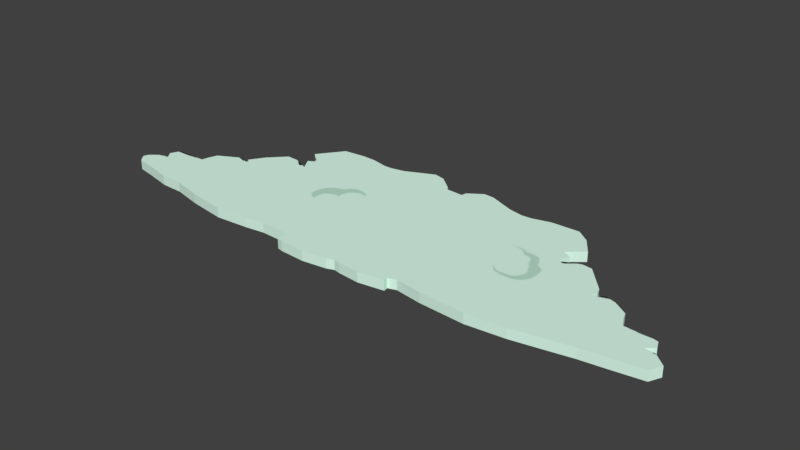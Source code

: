 # Source: Nube2.blend  (saved by Blender 2.78.0; exported with 4.5.12 LTS)
import bpy
from mathutils import Matrix  # noqa: F401  (used for matrix-valued properties, if any)

bpy.ops.wm.read_factory_settings(use_empty=True)
scene = bpy.context.scene
scene.name = 'Scene'

# ---- collections
col_collection_1 = bpy.data.collections.new('Collection 1'); scene.collection.children.link(col_collection_1)

# ---- images (referenced by path relative to the original .blend; pixels are not part of the script)
import os
ASSET_DIR = os.environ.get("B2B_ASSET_DIR", "")  # directory of the original .blend (textures are referenced by path, not embedded)
HERE = os.path.dirname(os.path.abspath(__file__))  # packed textures are extracted next to this script under _unpacked/

def load_image(name, relpath, width, height, colorspace="sRGB"):
    """Load a texture the original file referenced (path relative to the .blend, or extracted next to this script)."""
    p = next((c for c in (os.path.join(HERE, relpath), os.path.join(ASSET_DIR, relpath)) if relpath and os.path.exists(c)), "")
    if p:
        img = bpy.data.images.load(p, check_existing=True)
        img.name = name
    else:  # same state as the original file: an image datablock whose file is absent (Cycles renders it pink)
        img = bpy.data.images.new(name, width, height)
        img.source = "FILE"
        img.filepath = "//" + (relpath or name)
    img.colorspace_settings.name = colorspace
    return img
img_nube2_png = load_image('Nube2.png', '_unpacked/Nube2.671c1e0c.png', 1024, 1024, 'sRGB')

# ---- materials (node trees are filled in below, after node groups)
mat_material_001 = bpy.data.materials.new('Material.001')
mat_material_001.alpha_threshold = 0.0
mat_material_001.roughness = 0.5

# ---- material node trees
mat_material_001.use_nodes = True; mat_material_001.node_tree.nodes.clear()
_N = mat_material_001.node_tree.nodes; _L = mat_material_001.node_tree.links
n0 = _N.new('ShaderNodeOutputMaterial'); n0.name = 'Material Output'; n0.location = (300, 300)
n1 = _N.new('ShaderNodeBsdfDiffuse'); n1.name = 'Diffuse BSDF'; n1.location = (10, 300)
n2 = _N.new('ShaderNodeTexImage'); n2.name = 'Image Texture'; n2.location = (-304, 384)
n2.width = 140
n2.image = img_nube2_png
_L.new(n1.outputs[0], n0.inputs[0])
_L.new(n2.outputs[0], n1.inputs[0])
n0.is_active_output = True

# ---- world
world_world = bpy.data.worlds.new('World'); scene.world = world_world
world_world.color = (0.05088, 0.05088, 0.05088)
world_world.use_sun_shadow = False
world_world.sun_shadow_jitter_overblur = 0.0
world_world.cycles.sampling_method = 'MANUAL'

# ---- meshes
me_plane = bpy.data.meshes.new('Plane')
me_plane.from_pydata([(-0.4803, 0.04845, 0.0), (-0.4303, 0.02563, 0.0), (-0.4532, 0.06336, 0.0), (-0.4447, 0.06825, 0.0), (-0.4331, 0.076, 0.0), (-0.4564, 0.09925, 0.0), (-0.4719, 0.1128, 0.0), (-0.4157, 0.1884, 0.0), (-0.3498, 0.1942, 0.0), (-0.3072, 0.1923, 0.0), (-0.2568, 0.1806, 0.0), (-0.2316, 0.1806, 0.0), (-0.1909, 0.1884, 0.0), (-0.1192, 0.2213, 0.0), (-0.1057, 0.2271, 0.0), (-0.07274, 0.2194, 0.0), (-0.02624, 0.1806, 0.0), (-0.02624, 0.1709, 0.0), (0.03188, 0.1671, 0.0), (0.03382, 0.1826, 0.0), (0.07645, 0.2116, 0.0), (0.1074, 0.2097, 0.0), (0.183, 0.1787, 0.0), (0.2276, 0.169, 0.0), (0.2586, 0.1709, 0.0), (0.307, 0.1845, 0.0), (0.3942, 0.1864, 0.0), (0.4329, 0.1574, 0.0), (0.4678, 0.107, 0.0), (0.4349, 0.07988, 0.0), (0.4233, 0.06825, 0.0), (0.4465, 0.05663, 0.0), (0.4349, 0.03338, 0.0), (0.431, 0.01594, 0.0), (0.4543, 0.02757, 0.0), (0.4872, 0.04307, 0.0), (0.5201, 0.03919, 0.0), (0.5841, -0.03443, 0.0), (0.5899, -0.05187, 0.0), (0.5821, -0.06931, 0.0), (0.6151, -0.05381, 0.0), (0.6441, -0.0635, 0.0), (0.6848, -0.09062, 0.0), (0.6906, -0.1081, 0.0), (0.6848, -0.1274, 0.0), (0.7023, -0.1391, 0.0), (0.774, -0.141, 0.0), (0.7972, -0.1468, 0.0), (0.8069, -0.1701, 0.0), (0.7856, -0.1875, 0.0), (0.8146, -0.1914, 0.0), (0.8495, -0.2224, 0.0), (0.834, -0.2553, 0.0), (0.7449, -0.2689, 0.0), (0.6751, -0.2786, 0.0), (0.586, -0.296, 0.0), (0.5143, -0.3096, 0.0), (0.4039, -0.3212, 0.0), (0.2702, -0.3134, 0.0), (0.1927, -0.3018, 0.0), (0.1694, -0.3096, 0.0), (0.1714, -0.3231, 0.0), (0.09582, -0.3347, 0.0), (0.03188, -0.3289, 0.0), (0.01251, -0.3251, 0.0), (-0.008805, -0.3328, 0.0), (-0.08049, -0.3425, 0.0), (-0.1561, -0.3386, 0.0), (-0.1735, -0.3347, 0.0), (-0.1716, -0.3018, 0.0), (-0.2646, -0.2979, 0.0), (-0.3227, -0.3057, 0.0), (-0.4234, -0.3134, 0.0), (-0.5377, -0.296, 0.0), (-0.6269, -0.2747, 0.0), (-0.6966, -0.2727, 0.0), (-0.7819, -0.2534, 0.0), (-0.8322, -0.2437, 0.0), (-0.8516, -0.2204, 0.0), (-0.8458, -0.2049, 0.0), (-0.8167, -0.1817, 0.0), (-0.7896, -0.1797, 0.0), (-0.8071, -0.1565, 0.0), (-0.7935, -0.1274, 0.0), (-0.6986, -0.1274, 0.0), (-0.6947, -0.1061, 0.0), (-0.685, -0.079, 0.0), (-0.6191, -0.04412, 0.0), (-0.5901, -0.05575, 0.0), (-0.5823, -0.04993, 0.0), (-0.5939, -0.04218, 0.0), (-0.5649, 0.002378, 0.0), (-0.5184, 0.05082, 0.0), (-0.4803, 0.04845, 0.02897), (-0.4303, 0.02563, 0.02897), (-0.4532, 0.06336, 0.02897), (-0.4447, 0.06825, 0.02897), (-0.4331, 0.076, 0.02897), (-0.4564, 0.09925, 0.02897), (-0.4719, 0.1128, 0.02897), (-0.4157, 0.1884, 0.02897), (-0.3498, 0.1942, 0.02897), (-0.3072, 0.1923, 0.02897), (-0.2568, 0.1806, 0.02897), (-0.2316, 0.1806, 0.02897), (-0.1909, 0.1884, 0.02897), (-0.1192, 0.2213, 0.02897), (-0.1057, 0.2271, 0.02897), (-0.07274, 0.2194, 0.02897), (-0.02624, 0.1806, 0.02897), (-0.02624, 0.1709, 0.02897), (0.03188, 0.1671, 0.02897), (0.03382, 0.1826, 0.02897), (0.07645, 0.2116, 0.02897), (0.1074, 0.2097, 0.02897), (0.183, 0.1787, 0.02897), (0.2276, 0.169, 0.02897), (0.2586, 0.1709, 0.02897), (0.307, 0.1845, 0.02897), (0.3942, 0.1864, 0.02897), (0.4329, 0.1574, 0.02897), (0.4678, 0.107, 0.02897), (0.4349, 0.07988, 0.02897), (0.4233, 0.06825, 0.02897), (0.4465, 0.05663, 0.02897), (0.4349, 0.03338, 0.02897), (0.431, 0.01594, 0.02897), (0.4543, 0.02757, 0.02897), (0.4872, 0.04307, 0.02897), (0.5201, 0.03919, 0.02897), (0.5841, -0.03443, 0.02897), (0.5899, -0.05187, 0.02897), (0.5821, -0.06931, 0.02897), (0.6151, -0.05381, 0.02897), (0.6441, -0.0635, 0.02897), (0.6848, -0.09062, 0.02897), (0.6906, -0.1081, 0.02897), (0.6848, -0.1274, 0.02897), (0.7023, -0.1391, 0.02897), (0.774, -0.141, 0.02897), (0.7972, -0.1468, 0.02897), (0.8069, -0.1701, 0.02897), (0.7856, -0.1875, 0.02897), (0.8146, -0.1914, 0.02897), (0.8495, -0.2224, 0.02897), (0.834, -0.2553, 0.02897), (0.7449, -0.2689, 0.02897), (0.6751, -0.2786, 0.02897), (0.586, -0.296, 0.02897), (0.5143, -0.3096, 0.02897), (0.4039, -0.3212, 0.02897), (0.2702, -0.3134, 0.02897), (0.1927, -0.3018, 0.02897), (0.1694, -0.3096, 0.02897), (0.1714, -0.3231, 0.02897), (0.09582, -0.3347, 0.02897), (0.03188, -0.3289, 0.02897), (0.01251, -0.3251, 0.02897), (-0.008805, -0.3328, 0.02897), (-0.08049, -0.3425, 0.02897), (-0.1561, -0.3386, 0.02897), (-0.1735, -0.3347, 0.02897), (-0.1716, -0.3018, 0.02897), (-0.2646, -0.2979, 0.02897), (-0.3227, -0.3057, 0.02897), (-0.4234, -0.3134, 0.02897), (-0.5377, -0.296, 0.02897), (-0.6269, -0.2747, 0.02897), (-0.6966, -0.2727, 0.02897), (-0.7819, -0.2534, 0.02897), (-0.8322, -0.2437, 0.02897), (-0.8516, -0.2204, 0.02897), (-0.8458, -0.2049, 0.02897), (-0.8167, -0.1817, 0.02897), (-0.7896, -0.1797, 0.02897), (-0.8071, -0.1565, 0.02897), (-0.7935, -0.1274, 0.02897), (-0.6986, -0.1274, 0.02897), (-0.6947, -0.1061, 0.02897), (-0.685, -0.079, 0.02897), (-0.6191, -0.04412, 0.02897), (-0.5901, -0.05575, 0.02897), (-0.5823, -0.04993, 0.02897), (-0.5939, -0.04218, 0.02897), (-0.5649, 0.002378, 0.02897), (-0.5184, 0.05082, 0.02897)], [], [(0, 1, 2, 3, 4, 5, 6, 7, 8, 9, 10, 11, 12, 13, 14, 15, 16, 17, 18, 19, 20, 21, 22, 23, 24, 25, 26, 27, 28, 29, 30, 31, 32, 33, 34, 35, 36, 37, 38, 39, 40, 41, 42, 43, 44, 45, 46, 47, 48, 49, 50, 51, 52, 53, 54, 55, 56, 57, 58, 59, 60, 61, 62, 63, 64, 65, 66, 67, 68, 69, 70, 71, 72, 73, 74, 75, 76, 77, 78, 79, 80, 81, 82, 83, 84, 85, 86, 87, 88, 89, 90, 91, 92), (93, 185, 184, 183, 182, 181, 180, 179, 178, 177, 176, 175, 174, 173, 172, 171, 170, 169, 168, 167, 166, 165, 164, 163, 162, 161, 160, 159, 158, 157, 156, 155, 154, 153, 152, 151, 150, 149, 148, 147, 146, 145, 144, 143, 142, 141, 140, 139, 138, 137, 136, 135, 134, 133, 132, 131, 130, 129, 128, 127, 126, 125, 124, 123, 122, 121, 120, 119, 118, 117, 116, 115, 114, 113, 112, 111, 110, 109, 108, 107, 106, 105, 104, 103, 102, 101, 100, 99, 98, 97, 96, 95, 94), (82, 81, 174, 175), (56, 55, 148, 149), (30, 29, 122, 123), (4, 3, 96, 97), (83, 82, 175, 176), (57, 56, 149, 150), (31, 30, 123, 124), (5, 4, 97, 98), (84, 83, 176, 177), (58, 57, 150, 151), (32, 31, 124, 125), (6, 5, 98, 99), (85, 84, 177, 178), (59, 58, 151, 152), (33, 32, 125, 126), (7, 6, 99, 100), (86, 85, 178, 179), (60, 59, 152, 153), (34, 33, 126, 127), (8, 7, 100, 101), (87, 86, 179, 180), (61, 60, 153, 154), (35, 34, 127, 128), (9, 8, 101, 102), (88, 87, 180, 181), (62, 61, 154, 155), (36, 35, 128, 129), (10, 9, 102, 103), (89, 88, 181, 182), (63, 62, 155, 156), (37, 36, 129, 130), (11, 10, 103, 104), (90, 89, 182, 183), (64, 63, 156, 157), (38, 37, 130, 131), (12, 11, 104, 105), (91, 90, 183, 184), (65, 64, 157, 158), (39, 38, 131, 132), (13, 12, 105, 106), (92, 91, 184, 185), (66, 65, 158, 159), (40, 39, 132, 133), (14, 13, 106, 107), (0, 92, 185, 93), (67, 66, 159, 160), (41, 40, 133, 134), (15, 14, 107, 108), (68, 67, 160, 161), (42, 41, 134, 135), (16, 15, 108, 109), (69, 68, 161, 162), (43, 42, 135, 136), (17, 16, 109, 110), (70, 69, 162, 163), (44, 43, 136, 137), (18, 17, 110, 111), (71, 70, 163, 164), (45, 44, 137, 138), (19, 18, 111, 112), (72, 71, 164, 165), (46, 45, 138, 139), (20, 19, 112, 113), (73, 72, 165, 166), (47, 46, 139, 140), (21, 20, 113, 114), (74, 73, 166, 167), (48, 47, 140, 141), (22, 21, 114, 115), (75, 74, 167, 168), (49, 48, 141, 142), (23, 22, 115, 116), (76, 75, 168, 169), (50, 49, 142, 143), (24, 23, 116, 117), (77, 76, 169, 170), (51, 50, 143, 144), (25, 24, 117, 118), (78, 77, 170, 171), (52, 51, 144, 145), (26, 25, 118, 119), (79, 78, 171, 172), (53, 52, 145, 146), (27, 26, 119, 120), (1, 0, 93, 94), (80, 79, 172, 173), (54, 53, 146, 147), (28, 27, 120, 121), (2, 1, 94, 95), (81, 80, 173, 174), (55, 54, 147, 148), (29, 28, 121, 122), (3, 2, 95, 96)])
_uv = me_plane.uv_layers.new(name='UVMap')
_uv.uv.foreach_set('vector', [0.3174, 0.5177, 0.3363, 0.5091, 0.3276, 0.5234, 0.3308, 0.5252, 0.3352, 0.5281, 0.3264, 0.5369, 0.3205, 0.5421, 0.3418, 0.5707, 0.3667, 0.5729, 0.3828, 0.5721, 0.4019, 0.5677, 0.4114, 0.5677, 0.4268, 0.5707, 0.4539, 0.5831, 0.459, 0.5853, 0.4715, 0.5824, 0.4891, 0.5677, 0.4891, 0.5641, 0.5111, 0.5626, 0.5118, 0.5685, 0.5279, 0.5794, 0.5397, 0.5787, 0.5682, 0.567, 0.5851, 0.5633, 0.5968, 0.5641, 0.6151, 0.5692, 0.6481, 0.5699, 0.6628, 0.5589, 0.676, 0.5399, 0.6635, 0.5296, 0.6591, 0.5252, 0.6679, 0.5208, 0.6635, 0.512, 0.6621, 0.5054, 0.6708, 0.5098, 0.6833, 0.5157, 0.6958, 0.5142, 0.7199, 0.4864, 0.7221, 0.4798, 0.7192, 0.4732, 0.7317, 0.479, 0.7427, 0.4754, 0.7581, 0.4651, 0.7603, 0.4585, 0.7581, 0.4512, 0.7647, 0.4468, 0.7918, 0.4461, 0.8006, 0.4439, 0.8042, 0.4351, 0.7962, 0.4285, 0.8072, 0.427, 0.8204, 0.4153, 0.8145, 0.4028, 0.7808, 0.3977, 0.7544, 0.394, 0.7207, 0.3874, 0.6936, 0.3823, 0.6518, 0.3779, 0.6012, 0.3808, 0.5719, 0.3852, 0.5631, 0.3823, 0.5638, 0.3772, 0.5353, 0.3728, 0.5111, 0.375, 0.5038, 0.3764, 0.4957, 0.3735, 0.4686, 0.3698, 0.44, 0.3713, 0.4334, 0.3728, 0.4341, 0.3852, 0.399, 0.3867, 0.377, 0.3838, 0.3389, 0.3808, 0.2956, 0.3874, 0.2619, 0.3955, 0.2355, 0.3962, 0.2033, 0.4036, 0.1842, 0.4072, 0.1769, 0.416, 0.1791, 0.4219, 0.1901, 0.4307, 0.2003, 0.4314, 0.1937, 0.4402, 0.1989, 0.4512, 0.2348, 0.4512, 0.2363, 0.4593, 0.2399, 0.4695, 0.2648, 0.4827, 0.2758, 0.4783, 0.2788, 0.4805, 0.2744, 0.4834, 0.2854, 0.5003, 0.3029, 0.5186, 0.3174, 0.5177, 0.3029, 0.5186, 0.2854, 0.5003, 0.2744, 0.4834, 0.2788, 0.4805, 0.2758, 0.4783, 0.2648, 0.4827, 0.2399, 0.4695, 0.2363, 0.4593, 0.2348, 0.4512, 0.1989, 0.4512, 0.1937, 0.4402, 0.2003, 0.4314, 0.1901, 0.4307, 0.1791, 0.4219, 0.1769, 0.416, 0.1842, 0.4072, 0.2033, 0.4036, 0.2355, 0.3962, 0.2619, 0.3955, 0.2956, 0.3874, 0.3389, 0.3808, 0.377, 0.3838, 0.399, 0.3867, 0.4341, 0.3852, 0.4334, 0.3728, 0.44, 0.3713, 0.4686, 0.3698, 0.4957, 0.3735, 0.5038, 0.3764, 0.5111, 0.375, 0.5353, 0.3728, 0.5638, 0.3772, 0.5631, 0.3823, 0.5719, 0.3852, 0.6012, 0.3808, 0.6518, 0.3779, 0.6936, 0.3823, 0.7207, 0.3874, 0.7544, 0.394, 0.7808, 0.3977, 0.8145, 0.4028, 0.8204, 0.4153, 0.8072, 0.427, 0.7962, 0.4285, 0.8042, 0.4351, 0.8006, 0.4439, 0.7918, 0.4461, 0.7647, 0.4468, 0.7581, 0.4512, 0.7603, 0.4585, 0.7581, 0.4651, 0.7427, 0.4754, 0.7317, 0.479, 0.7192, 0.4732, 0.7221, 0.4798, 0.7199, 0.4864, 0.6958, 0.5142, 0.6833, 0.5157, 0.6708, 0.5098, 0.6621, 0.5054, 0.6635, 0.512, 0.6679, 0.5208, 0.6591, 0.5252, 0.6635, 0.5296, 0.676, 0.5399, 0.6628, 0.5589, 0.6481, 0.5699, 0.6151, 0.5692, 0.5968, 0.5641, 0.5851, 0.5633, 0.5682, 0.567, 0.5397, 0.5787, 0.5279, 0.5794, 0.5118, 0.5685, 0.5111, 0.5626, 0.4891, 0.5641, 0.4891, 0.5677, 0.4715, 0.5824, 0.459, 0.5853, 0.4539, 0.5831, 0.4268, 0.5707, 0.4114, 0.5677, 0.4019, 0.5677, 0.3828, 0.5721, 0.3667, 0.5729, 0.3418, 0.5707, 0.3205, 0.5421, 0.3264, 0.5369, 0.3352, 0.5281, 0.3308, 0.5252, 0.3276, 0.5234, 0.3363, 0.5091, 0.1937, 0.4402, 0.2003, 0.4314, 0.2003, 0.4314, 0.1937, 0.4402, 0.6936, 0.3823, 0.7207, 0.3874, 0.7207, 0.3874, 0.6936, 0.3823, 0.6591, 0.5252, 0.6635, 0.5296, 0.6635, 0.5296, 0.6591, 0.5252, 0.3352, 0.5281, 0.3308, 0.5252, 0.3308, 0.5252, 0.3352, 0.5281, 0.1989, 0.4512, 0.1937, 0.4402, 0.1937, 0.4402, 0.1989, 0.4512, 0.6518, 0.3779, 0.6936, 0.3823, 0.6936, 0.3823, 0.6518, 0.3779, 0.6679, 0.5208, 0.6591, 0.5252, 0.6591, 0.5252, 0.6679, 0.5208, 0.3264, 0.5369, 0.3352, 0.5281, 0.3352, 0.5281, 0.3264, 0.5369, 0.2348, 0.4512, 0.1989, 0.4512, 0.1989, 0.4512, 0.2348, 0.4512, 0.6012, 0.3808, 0.6518, 0.3779, 0.6518, 0.3779, 0.6012, 0.3808, 0.6635, 0.512, 0.6679, 0.5208, 0.6679, 0.5208, 0.6635, 0.512, 0.3205, 0.5421, 0.3264, 0.5369, 0.3264, 0.5369, 0.3205, 0.5421, 0.2363, 0.4593, 0.2348, 0.4512, 0.2348, 0.4512, 0.2363, 0.4593, 0.5719, 0.3852, 0.6012, 0.3808, 0.6012, 0.3808, 0.5719, 0.3852, 0.6621, 0.5054, 0.6635, 0.512, 0.6635, 0.512, 0.6621, 0.5054, 0.3418, 0.5707, 0.3205, 0.5421, 0.3205, 0.5421, 0.3418, 0.5707, 0.2399, 0.4695, 0.2363, 0.4593, 0.2363, 0.4593, 0.2399, 0.4695, 0.5631, 0.3823, 0.5719, 0.3852, 0.5719, 0.3852, 0.5631, 0.3823, 0.6708, 0.5098, 0.6621, 0.5054, 0.6621, 0.5054, 0.6708, 0.5098, 0.3667, 0.5729, 0.3418, 0.5707, 0.3418, 0.5707, 0.3667, 0.5729, 0.2648, 0.4827, 0.2399, 0.4695, 0.2399, 0.4695, 0.2648, 0.4827, 0.5638, 0.3772, 0.5631, 0.3823, 0.5631, 0.3823, 0.5638, 0.3772, 0.6833, 0.5157, 0.6708, 0.5098, 0.6708, 0.5098, 0.6833, 0.5157, 0.3828, 0.5721, 0.3667, 0.5729, 0.3667, 0.5729, 0.3828, 0.5721, 0.2758, 0.4783, 0.2648, 0.4827, 0.2648, 0.4827, 0.2758, 0.4783, 0.5353, 0.3728, 0.5638, 0.3772, 0.5638, 0.3772, 0.5353, 0.3728, 0.6958, 0.5142, 0.6833, 0.5157, 0.6833, 0.5157, 0.6958, 0.5142, 0.4019, 0.5677, 0.3828, 0.5721, 0.3828, 0.5721, 0.4019, 0.5677, 0.2788, 0.4805, 0.2758, 0.4783, 0.2758, 0.4783, 0.2788, 0.4805, 0.5111, 0.375, 0.5353, 0.3728, 0.5353, 0.3728, 0.5111, 0.375, 0.7199, 0.4864, 0.6958, 0.5142, 0.6958, 0.5142, 0.7199, 0.4864, 0.4114, 0.5677, 0.4019, 0.5677, 0.4019, 0.5677, 0.4114, 0.5677, 0.2744, 0.4834, 0.2788, 0.4805, 0.2788, 0.4805, 0.2744, 0.4834, 0.5038, 0.3764, 0.5111, 0.375, 0.5111, 0.375, 0.5038, 0.3764, 0.7221, 0.4798, 0.7199, 0.4864, 0.7199, 0.4864, 0.7221, 0.4798, 0.4268, 0.5707, 0.4114, 0.5677, 0.4114, 0.5677, 0.4268, 0.5707, 0.2854, 0.5003, 0.2744, 0.4834, 0.2744, 0.4834, 0.2854, 0.5003, 0.4957, 0.3735, 0.5038, 0.3764, 0.5038, 0.3764, 0.4957, 0.3735, 0.7192, 0.4732, 0.7221, 0.4798, 0.7221, 0.4798, 0.7192, 0.4732, 0.4539, 0.5831, 0.4268, 0.5707, 0.4268, 0.5707, 0.4539, 0.5831, 0.3029, 0.5186, 0.2854, 0.5003, 0.2854, 0.5003, 0.3029, 0.5186, 0.4686, 0.3698, 0.4957, 0.3735, 0.4957, 0.3735, 0.4686, 0.3698, 0.7317, 0.479, 0.7192, 0.4732, 0.7192, 0.4732, 0.7317, 0.479, 0.459, 0.5853, 0.4539, 0.5831, 0.4539, 0.5831, 0.459, 0.5853, 0.3174, 0.5177, 0.3029, 0.5186, 0.3029, 0.5186, 0.3174, 0.5177, 0.44, 0.3713, 0.4686, 0.3698, 0.4686, 0.3698, 0.44, 0.3713, 0.7427, 0.4754, 0.7317, 0.479, 0.7317, 0.479, 0.7427, 0.4754, 0.4715, 0.5824, 0.459, 0.5853, 0.459, 0.5853, 0.4715, 0.5824, 0.4334, 0.3728, 0.44, 0.3713, 0.44, 0.3713, 0.4334, 0.3728, 0.7581, 0.4651, 0.7427, 0.4754, 0.7427, 0.4754, 0.7581, 0.4651, 0.4891, 0.5677, 0.4715, 0.5824, 0.4715, 0.5824, 0.4891, 0.5677, 0.4341, 0.3852, 0.4334, 0.3728, 0.4334, 0.3728, 0.4341, 0.3852, 0.7603, 0.4585, 0.7581, 0.4651, 0.7581, 0.4651, 0.7603, 0.4585, 0.4891, 0.5641, 0.4891, 0.5677, 0.4891, 0.5677, 0.4891, 0.5641, 0.399, 0.3867, 0.4341, 0.3852, 0.4341, 0.3852, 0.399, 0.3867, 0.7581, 0.4512, 0.7603, 0.4585, 0.7603, 0.4585, 0.7581, 0.4512, 0.5111, 0.5626, 0.4891, 0.5641, 0.4891, 0.5641, 0.5111, 0.5626, 0.377, 0.3838, 0.399, 0.3867, 0.399, 0.3867, 0.377, 0.3838, 0.7647, 0.4468, 0.7581, 0.4512, 0.7581, 0.4512, 0.7647, 0.4468, 0.5118, 0.5685, 0.5111, 0.5626, 0.5111, 0.5626, 0.5118, 0.5685, 0.3389, 0.3808, 0.377, 0.3838, 0.377, 0.3838, 0.3389, 0.3808, 0.7918, 0.4461, 0.7647, 0.4468, 0.7647, 0.4468, 0.7918, 0.4461, 0.5279, 0.5794, 0.5118, 0.5685, 0.5118, 0.5685, 0.5279, 0.5794, 0.2956, 0.3874, 0.3389, 0.3808, 0.3389, 0.3808, 0.2956, 0.3874, 0.8006, 0.4439, 0.7918, 0.4461, 0.7918, 0.4461, 0.8006, 0.4439, 0.5397, 0.5787, 0.5279, 0.5794, 0.5279, 0.5794, 0.5397, 0.5787, 0.2619, 0.3955, 0.2956, 0.3874, 0.2956, 0.3874, 0.2619, 0.3955, 0.8042, 0.4351, 0.8006, 0.4439, 0.8006, 0.4439, 0.8042, 0.4351, 0.5682, 0.567, 0.5397, 0.5787, 0.5397, 0.5787, 0.5682, 0.567, 0.2355, 0.3962, 0.2619, 0.3955, 0.2619, 0.3955, 0.2355, 0.3962, 0.7962, 0.4285, 0.8042, 0.4351, 0.8042, 0.4351, 0.7962, 0.4285, 0.5851, 0.5633, 0.5682, 0.567, 0.5682, 0.567, 0.5851, 0.5633, 0.2033, 0.4036, 0.2355, 0.3962, 0.2355, 0.3962, 0.2033, 0.4036, 0.8072, 0.427, 0.7962, 0.4285, 0.7962, 0.4285, 0.8072, 0.427, 0.5968, 0.5641, 0.5851, 0.5633, 0.5851, 0.5633, 0.5968, 0.5641, 0.1842, 0.4072, 0.2033, 0.4036, 0.2033, 0.4036, 0.1842, 0.4072, 0.8204, 0.4153, 0.8072, 0.427, 0.8072, 0.427, 0.8204, 0.4153, 0.6151, 0.5692, 0.5968, 0.5641, 0.5968, 0.5641, 0.6151, 0.5692, 0.1769, 0.416, 0.1842, 0.4072, 0.1842, 0.4072, 0.1769, 0.416, 0.8145, 0.4028, 0.8204, 0.4153, 0.8204, 0.4153, 0.8145, 0.4028, 0.6481, 0.5699, 0.6151, 0.5692, 0.6151, 0.5692, 0.6481, 0.5699, 0.1791, 0.4219, 0.1769, 0.416, 0.1769, 0.416, 0.1791, 0.4219, 0.7808, 0.3977, 0.8145, 0.4028, 0.8145, 0.4028, 0.7808, 0.3977, 0.6628, 0.5589, 0.6481, 0.5699, 0.6481, 0.5699, 0.6628, 0.5589, 0.3363, 0.5091, 0.3174, 0.5177, 0.3174, 0.5177, 0.3363, 0.5091, 0.1901, 0.4307, 0.1791, 0.4219, 0.1791, 0.4219, 0.1901, 0.4307, 0.7544, 0.394, 0.7808, 0.3977, 0.7808, 0.3977, 0.7544, 0.394, 0.676, 0.5399, 0.6628, 0.5589, 0.6628, 0.5589, 0.676, 0.5399, 0.3276, 0.5234, 0.3363, 0.5091, 0.3363, 0.5091, 0.3276, 0.5234, 0.2003, 0.4314, 0.1901, 0.4307, 0.1901, 0.4307, 0.2003, 0.4314, 0.7207, 0.3874, 0.7544, 0.394, 0.7544, 0.394, 0.7207, 0.3874, 0.6635, 0.5296, 0.676, 0.5399, 0.676, 0.5399, 0.6635, 0.5296, 0.3308, 0.5252, 0.3276, 0.5234, 0.3276, 0.5234, 0.3308, 0.5252])
me_plane.materials.append(mat_material_001)
me_plane.use_remesh_preserve_volume = False
me_plane.use_remesh_preserve_attributes = False
me_plane.use_mirror_vertex_groups = False
me_plane.update()

# ---- objects
ob_plane = bpy.data.objects.new('Plane', me_plane)

# ---- transforms, parenting, visibility, modifiers, constraints
ob_plane.location = (0.0, 0.0, 0.0)
ob_plane.scale = (3.893, 3.893, 3.893)
ob_plane.lineart.crease_threshold = 0.0

# ---- collection membership
col_collection_1.objects.link(ob_plane)

# ---- scene / render settings (as saved in the file)
scene.frame_start = 1; scene.frame_end = 250; scene.frame_set(1)
scene.render.engine = 'CYCLES'
scene.render.resolution_percentage = 50
scene.render.dither_intensity = 0.0
scene.cycles.use_denoising = False
scene.cycles.samples = 128
scene.cycles.sampling_pattern = 'TABULATED_SOBOL'
scene.cycles.light_sampling_threshold = 0.0
scene.cycles.use_adaptive_sampling = False
scene.cycles.use_light_tree = False
scene.cycles.blur_glossy = 0.0
scene.cycles.sample_clamp_indirect = 0.0
scene.view_settings.view_transform = 'Standard'
bpy.context.view_layer.update()

# ---- added for rendering (the .blend has no active camera and no usable light): camera, sun
cam_auto = bpy.data.cameras.new('AutoCamera')
cam_auto.lens = 50.0
cam_auto.sensor_width = 36.0
cam_auto.clip_end = 1000.0
ob_auto_camera = bpy.data.objects.new('AutoCamera', cam_auto)
scene.collection.objects.link(ob_auto_camera)
ob_auto_camera.location = (6.45909, -7.98042, 5.22695)
ob_auto_camera.rotation_euler = (1.09748, -7.21219e-08, 0.694738)
scene.camera = ob_auto_camera
light_auto_sun = bpy.data.lights.new('AutoSun', 'SUN')
light_auto_sun.energy = 3.0
light_auto_sun.angle = 0.0523599
ob_auto_sun = bpy.data.objects.new('AutoSun', light_auto_sun)
scene.collection.objects.link(ob_auto_sun)
ob_auto_sun.rotation_euler = (0.872665, 0.174533, 0.523599)
bpy.context.view_layer.update()
